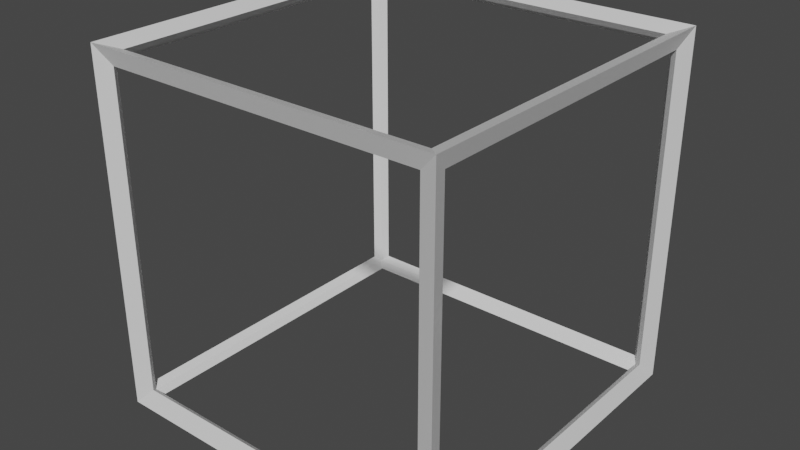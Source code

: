 # Source: cubeWireframe.blend  (saved by Blender 2.90.8; exported with 4.5.12 LTS)
import bpy
from mathutils import Matrix  # noqa: F401  (used for matrix-valued properties, if any)

bpy.ops.wm.read_factory_settings(use_empty=True)
scene = bpy.context.scene
scene.name = 'Scene'

# ---- collections
col_collection = bpy.data.collections.new('Collection'); scene.collection.children.link(col_collection)

# ---- materials (node trees are filled in below, after node groups)
mat_material = bpy.data.materials.new('Material')
mat_material.alpha_threshold = 0.0
mat_material.use_transparent_shadow = False
mat_material.line_color = (0.0, 0.0, 0.0, 1.0)

# ---- material node trees
mat_material.use_nodes = True; mat_material.node_tree.nodes.clear()
_N = mat_material.node_tree.nodes; _L = mat_material.node_tree.links
n0 = _N.new('ShaderNodeOutputMaterial'); n0.name = 'Material Output'; n0.location = (300, 300)
n1 = _N.new('ShaderNodeBsdfPrincipled'); n1.name = 'Principled BSDF'; n1.location = (10, 300)
n1.distribution = 'GGX'
n1.subsurface_method = 'BURLEY'
n1.inputs[2].default_value = 0.4
n1.inputs[3].default_value = 1.45
n1.inputs[27].default_value = (0.0, 0.0, 0.0, 1.0)
n1.inputs[28].default_value = 1.0
_L.new(n1.outputs[0], n0.inputs[0])
n0.is_active_output = True

# ---- world
world_world = bpy.data.worlds.new('World'); scene.world = world_world
world_world.use_nodes = True; world_world.node_tree.nodes.clear()
_N = world_world.node_tree.nodes; _L = world_world.node_tree.links
n0 = _N.new('ShaderNodeOutputWorld'); n0.name = 'World Output'; n0.location = (300, 300)
n1 = _N.new('ShaderNodeBackground'); n1.name = 'Background'; n1.location = (10, 300)
n1.inputs[0].default_value = (0.05088, 0.05088, 0.05088, 1.0)
_L.new(n1.outputs[0], n0.inputs[0])
n0.is_active_output = True
world_world.color = (0.05088, 0.05088, 0.05088)
world_world.use_sun_shadow = False
world_world.sun_shadow_jitter_overblur = 0.0

# ---- meshes
me_cube = bpy.data.meshes.new('Cube')
me_cube.from_pydata([(1.0, 1.0, 1.0), (1.0, 1.0, -1.0), (1.0, -1.0, 1.0), (1.0, -1.0, -1.0), (-1.0, 1.0, 1.0), (-1.0, 1.0, -1.0), (-1.0, -1.0, 1.0), (-1.0, -1.0, -1.0)], [], [(0, 4, 6, 2), (3, 2, 6, 7), (7, 6, 4, 5), (5, 1, 3, 7), (1, 0, 2, 3), (5, 4, 0, 1)])
_uv = me_cube.uv_layers.new(name='UVMap')
_uv.uv.foreach_set('vector', [0.625, 0.5, 0.875, 0.5, 0.875, 0.75, 0.625, 0.75, 0.375, 0.75, 0.625, 0.75, 0.625, 1.0, 0.375, 1.0, 0.375, 0.0, 0.625, 0.0, 0.625, 0.25, 0.375, 0.25, 0.125, 0.5, 0.375, 0.5, 0.375, 0.75, 0.125, 0.75, 0.375, 0.5, 0.625, 0.5, 0.625, 0.75, 0.375, 0.75, 0.375, 0.25, 0.625, 0.25, 0.625, 0.5, 0.375, 0.5])
me_cube.materials.append(mat_material)
me_cube.use_remesh_preserve_volume = False
me_cube.use_remesh_preserve_attributes = False
me_cube.use_mirror_vertex_groups = False
me_cube.update()

# ---- objects
ob_cube = bpy.data.objects.new('Cube', me_cube)

# ---- transforms, parenting, visibility, modifiers, constraints
ob_cube.location = (0.0, 0.0, 0.0)
ob_cube.lock_rotations_4d = False
ob_cube.empty_display_type = 'ARROWS'
ob_cube.lineart.crease_threshold = 0.0
_m = ob_cube.modifiers.new('Wireframe', 'WIREFRAME')
_m.thickness = 0.139
_m.offset = 1.0

# ---- collection membership
col_collection.objects.link(ob_cube)

# ---- scene / render settings (as saved in the file)
scene.frame_start = 1; scene.frame_end = 250; scene.frame_set(4)
scene.render.engine = 'BLENDER_EEVEE_NEXT'
scene.cycles.use_denoising = False
scene.cycles.samples = 128
scene.cycles.sampling_pattern = 'TABULATED_SOBOL'
scene.cycles.use_adaptive_sampling = False
scene.cycles.use_light_tree = False
scene.view_settings.view_transform = 'Filmic'
bpy.context.view_layer.update()

# ---- added for rendering (the .blend has no active camera and no usable light): camera, sun
cam_auto = bpy.data.cameras.new('AutoCamera')
cam_auto.lens = 50.0
cam_auto.sensor_width = 36.0
cam_auto.clip_end = 1000.0
ob_auto_camera = bpy.data.objects.new('AutoCamera', cam_auto)
scene.collection.objects.link(ob_auto_camera)
ob_auto_camera.location = (3.46228, -4.15474, 2.76983)
ob_auto_camera.rotation_euler = (1.09748, -7.21219e-08, 0.694738)
scene.camera = ob_auto_camera
light_auto_sun = bpy.data.lights.new('AutoSun', 'SUN')
light_auto_sun.energy = 3.0
light_auto_sun.angle = 0.0523599
ob_auto_sun = bpy.data.objects.new('AutoSun', light_auto_sun)
scene.collection.objects.link(ob_auto_sun)
ob_auto_sun.rotation_euler = (0.872665, 0.174533, 0.523599)
bpy.context.view_layer.update()
